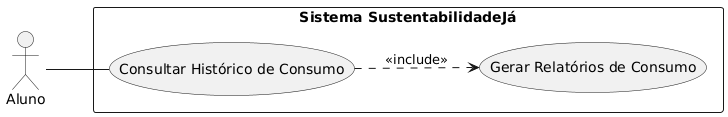

The diagram above was rendered by PlantUML. Its source (embedded in the PNG):
@startuml
left to right direction
actor Aluno

rectangle "Sistema SustentabilidadeJá" {
  usecase "Consultar Histórico de Consumo" as UC1
  usecase "Gerar Relatórios de Consumo" as UC2
}

Aluno -- UC1
UC1 ..> UC2 : <<include>>

@enduml